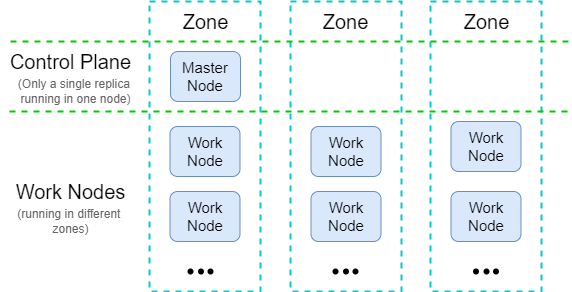

The diagram above was exported from draw.io. Its source (the exported page's mxGraphModel, read from the mxfile embedded in the PNG):
<mxGraphModel dx="714" dy="418" grid="1" gridSize="10" guides="1" tooltips="1" connect="1" arrows="1" fold="1" page="1" pageScale="1" pageWidth="850" pageHeight="1100" math="0" shadow="0">
  <root>
    <mxCell id="0" />
    <mxCell id="1" parent="0" />
    <mxCell id="L0tVARweL2b-nCjnJJE7-1" value="" style="rounded=0;whiteSpace=wrap;html=1;dashed=1;strokeWidth=2;strokeColor=#00CCCC;" vertex="1" parent="1">
      <mxGeometry x="249" y="70" width="111" height="290" as="geometry" />
    </mxCell>
    <mxCell id="L0tVARweL2b-nCjnJJE7-7" value="Master Node" style="rounded=1;whiteSpace=wrap;html=1;fontSize=15;fillColor=#dae8fc;strokeColor=#6c8ebf;" vertex="1" parent="1">
      <mxGeometry x="270" y="120" width="70" height="50" as="geometry" />
    </mxCell>
    <mxCell id="L0tVARweL2b-nCjnJJE7-8" value="" style="rounded=0;whiteSpace=wrap;html=1;dashed=1;strokeWidth=2;strokeColor=#00CCCC;" vertex="1" parent="1">
      <mxGeometry x="390" y="70" width="111" height="290" as="geometry" />
    </mxCell>
    <mxCell id="L0tVARweL2b-nCjnJJE7-9" value="" style="rounded=0;whiteSpace=wrap;html=1;dashed=1;strokeWidth=2;strokeColor=#00CCCC;" vertex="1" parent="1">
      <mxGeometry x="530" y="70" width="111" height="290" as="geometry" />
    </mxCell>
    <mxCell id="L0tVARweL2b-nCjnJJE7-10" value="" style="endArrow=none;dashed=1;html=1;rounded=0;strokeWidth=2;strokeColor=#00CC00;" edge="1" parent="1">
      <mxGeometry width="50" height="50" relative="1" as="geometry">
        <mxPoint x="110" y="110" as="sourcePoint" />
        <mxPoint x="670" y="110" as="targetPoint" />
      </mxGeometry>
    </mxCell>
    <mxCell id="L0tVARweL2b-nCjnJJE7-11" value="" style="endArrow=none;dashed=1;html=1;rounded=0;strokeWidth=2;strokeColor=#00CC00;" edge="1" parent="1">
      <mxGeometry width="50" height="50" relative="1" as="geometry">
        <mxPoint x="109" y="180" as="sourcePoint" />
        <mxPoint x="669" y="180" as="targetPoint" />
      </mxGeometry>
    </mxCell>
    <mxCell id="L0tVARweL2b-nCjnJJE7-12" value="Control Plane" style="text;html=1;align=center;verticalAlign=middle;resizable=0;points=[];autosize=1;strokeColor=none;fillColor=none;fontSize=20;" vertex="1" parent="1">
      <mxGeometry x="100" y="110" width="140" height="40" as="geometry" />
    </mxCell>
    <mxCell id="L0tVARweL2b-nCjnJJE7-13" value="&lt;font style=&quot;font-size: 20px;&quot;&gt;Work Nodes&lt;/font&gt;" style="text;html=1;align=center;verticalAlign=middle;resizable=0;points=[];autosize=1;strokeColor=none;fillColor=none;fontSize=20;" vertex="1" parent="1">
      <mxGeometry x="105" y="240" width="130" height="40" as="geometry" />
    </mxCell>
    <mxCell id="L0tVARweL2b-nCjnJJE7-14" value="Work Node" style="rounded=1;whiteSpace=wrap;html=1;fontSize=15;fillColor=#dae8fc;strokeColor=#6c8ebf;" vertex="1" parent="1">
      <mxGeometry x="269.5" y="195" width="70" height="50" as="geometry" />
    </mxCell>
    <mxCell id="L0tVARweL2b-nCjnJJE7-15" value="Work Node" style="rounded=1;whiteSpace=wrap;html=1;fontSize=15;fillColor=#dae8fc;strokeColor=#6c8ebf;" vertex="1" parent="1">
      <mxGeometry x="269.5" y="260" width="70" height="50" as="geometry" />
    </mxCell>
    <mxCell id="L0tVARweL2b-nCjnJJE7-16" value="Work Node" style="rounded=1;whiteSpace=wrap;html=1;fontSize=15;fillColor=#dae8fc;strokeColor=#6c8ebf;" vertex="1" parent="1">
      <mxGeometry x="410.5" y="195" width="70" height="50" as="geometry" />
    </mxCell>
    <mxCell id="L0tVARweL2b-nCjnJJE7-17" value="Work Node" style="rounded=1;whiteSpace=wrap;html=1;fontSize=15;fillColor=#dae8fc;strokeColor=#6c8ebf;" vertex="1" parent="1">
      <mxGeometry x="410.5" y="260" width="70" height="50" as="geometry" />
    </mxCell>
    <mxCell id="L0tVARweL2b-nCjnJJE7-18" value="Work Node" style="rounded=1;whiteSpace=wrap;html=1;fontSize=15;fillColor=#dae8fc;strokeColor=#6c8ebf;" vertex="1" parent="1">
      <mxGeometry x="550.5" y="190" width="70" height="50" as="geometry" />
    </mxCell>
    <mxCell id="L0tVARweL2b-nCjnJJE7-19" value="Work Node" style="rounded=1;whiteSpace=wrap;html=1;fontSize=15;fillColor=#dae8fc;strokeColor=#6c8ebf;" vertex="1" parent="1">
      <mxGeometry x="550.5" y="260" width="70" height="50" as="geometry" />
    </mxCell>
    <mxCell id="L0tVARweL2b-nCjnJJE7-24" value="" style="group" vertex="1" connectable="0" parent="1">
      <mxGeometry x="280" y="330" width="40" height="20" as="geometry" />
    </mxCell>
    <mxCell id="L0tVARweL2b-nCjnJJE7-21" value="" style="shape=waypoint;sketch=0;size=6;pointerEvents=1;points=[];fillColor=none;resizable=0;rotatable=0;perimeter=centerPerimeter;snapToPoint=1;" vertex="1" parent="L0tVARweL2b-nCjnJJE7-24">
      <mxGeometry width="20" height="20" as="geometry" />
    </mxCell>
    <mxCell id="L0tVARweL2b-nCjnJJE7-22" value="" style="shape=waypoint;sketch=0;size=6;pointerEvents=1;points=[];fillColor=none;resizable=0;rotatable=0;perimeter=centerPerimeter;snapToPoint=1;" vertex="1" parent="L0tVARweL2b-nCjnJJE7-24">
      <mxGeometry x="10.5" width="20" height="20" as="geometry" />
    </mxCell>
    <mxCell id="L0tVARweL2b-nCjnJJE7-23" value="" style="shape=waypoint;sketch=0;size=6;pointerEvents=1;points=[];fillColor=none;resizable=0;rotatable=0;perimeter=centerPerimeter;snapToPoint=1;" vertex="1" parent="L0tVARweL2b-nCjnJJE7-24">
      <mxGeometry x="20" width="20" height="20" as="geometry" />
    </mxCell>
    <mxCell id="L0tVARweL2b-nCjnJJE7-25" value="" style="group" vertex="1" connectable="0" parent="1">
      <mxGeometry x="425" y="330" width="40" height="20" as="geometry" />
    </mxCell>
    <mxCell id="L0tVARweL2b-nCjnJJE7-26" value="" style="shape=waypoint;sketch=0;size=6;pointerEvents=1;points=[];fillColor=none;resizable=0;rotatable=0;perimeter=centerPerimeter;snapToPoint=1;" vertex="1" parent="L0tVARweL2b-nCjnJJE7-25">
      <mxGeometry width="20" height="20" as="geometry" />
    </mxCell>
    <mxCell id="L0tVARweL2b-nCjnJJE7-27" value="" style="shape=waypoint;sketch=0;size=6;pointerEvents=1;points=[];fillColor=none;resizable=0;rotatable=0;perimeter=centerPerimeter;snapToPoint=1;" vertex="1" parent="L0tVARweL2b-nCjnJJE7-25">
      <mxGeometry x="10.5" width="20" height="20" as="geometry" />
    </mxCell>
    <mxCell id="L0tVARweL2b-nCjnJJE7-28" value="" style="shape=waypoint;sketch=0;size=6;pointerEvents=1;points=[];fillColor=none;resizable=0;rotatable=0;perimeter=centerPerimeter;snapToPoint=1;" vertex="1" parent="L0tVARweL2b-nCjnJJE7-25">
      <mxGeometry x="20" width="20" height="20" as="geometry" />
    </mxCell>
    <mxCell id="L0tVARweL2b-nCjnJJE7-29" value="" style="group" vertex="1" connectable="0" parent="1">
      <mxGeometry x="565.5" y="330" width="40" height="20" as="geometry" />
    </mxCell>
    <mxCell id="L0tVARweL2b-nCjnJJE7-30" value="" style="shape=waypoint;sketch=0;size=6;pointerEvents=1;points=[];fillColor=none;resizable=0;rotatable=0;perimeter=centerPerimeter;snapToPoint=1;" vertex="1" parent="L0tVARweL2b-nCjnJJE7-29">
      <mxGeometry width="20" height="20" as="geometry" />
    </mxCell>
    <mxCell id="L0tVARweL2b-nCjnJJE7-31" value="" style="shape=waypoint;sketch=0;size=6;pointerEvents=1;points=[];fillColor=none;resizable=0;rotatable=0;perimeter=centerPerimeter;snapToPoint=1;" vertex="1" parent="L0tVARweL2b-nCjnJJE7-29">
      <mxGeometry x="10.5" width="20" height="20" as="geometry" />
    </mxCell>
    <mxCell id="L0tVARweL2b-nCjnJJE7-32" value="" style="shape=waypoint;sketch=0;size=6;pointerEvents=1;points=[];fillColor=none;resizable=0;rotatable=0;perimeter=centerPerimeter;snapToPoint=1;" vertex="1" parent="L0tVARweL2b-nCjnJJE7-29">
      <mxGeometry x="20" width="20" height="20" as="geometry" />
    </mxCell>
    <mxCell id="L0tVARweL2b-nCjnJJE7-33" value="(Only a single replica&amp;nbsp;&lt;div&gt;running in one node)&lt;/div&gt;" style="text;html=1;align=center;verticalAlign=middle;resizable=0;points=[];autosize=1;strokeColor=none;fillColor=none;fontColor=#666666;" vertex="1" parent="1">
      <mxGeometry x="105" y="140" width="140" height="40" as="geometry" />
    </mxCell>
    <mxCell id="L0tVARweL2b-nCjnJJE7-35" value="(running in different&amp;nbsp;&lt;div&gt;zones&lt;span style=&quot;background-color: initial;&quot;&gt;)&lt;/span&gt;&lt;/div&gt;" style="text;html=1;align=center;verticalAlign=middle;resizable=0;points=[];autosize=1;strokeColor=none;fillColor=none;fontColor=#666666;" vertex="1" parent="1">
      <mxGeometry x="105" y="270" width="130" height="40" as="geometry" />
    </mxCell>
    <mxCell id="L0tVARweL2b-nCjnJJE7-36" value="&lt;font style=&quot;font-size: 20px;&quot;&gt;Zone&lt;/font&gt;" style="text;html=1;align=center;verticalAlign=middle;resizable=0;points=[];autosize=1;strokeColor=none;fillColor=none;" vertex="1" parent="1">
      <mxGeometry x="270" y="70" width="70" height="40" as="geometry" />
    </mxCell>
    <mxCell id="L0tVARweL2b-nCjnJJE7-37" value="&lt;font style=&quot;font-size: 20px;&quot;&gt;Zone&lt;/font&gt;" style="text;html=1;align=center;verticalAlign=middle;resizable=0;points=[];autosize=1;strokeColor=none;fillColor=none;" vertex="1" parent="1">
      <mxGeometry x="410" y="70" width="70" height="40" as="geometry" />
    </mxCell>
    <mxCell id="L0tVARweL2b-nCjnJJE7-38" value="&lt;font style=&quot;font-size: 20px;&quot;&gt;Zone&lt;/font&gt;" style="text;html=1;align=center;verticalAlign=middle;resizable=0;points=[];autosize=1;strokeColor=none;fillColor=none;" vertex="1" parent="1">
      <mxGeometry x="550.5" y="70" width="70" height="40" as="geometry" />
    </mxCell>
  </root>
</mxGraphModel>